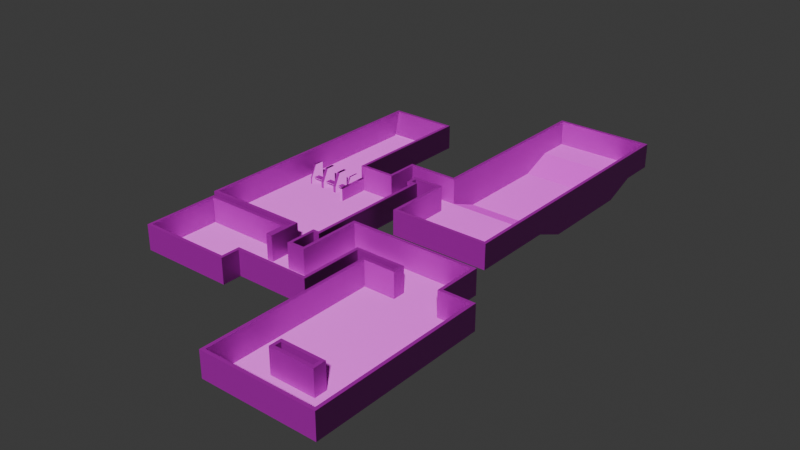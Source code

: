 # Source: test_range.blend  (saved by Blender 4.4.32; exported with 4.5.12 LTS)
import bpy
from mathutils import Matrix  # noqa: F401  (used for matrix-valued properties, if any)

bpy.ops.wm.read_factory_settings(use_empty=True)
scene = bpy.context.scene
scene.name = 'Scene'

# ---- collections
col_collection = bpy.data.collections.new('Collection'); scene.collection.children.link(col_collection)

# ---- images (referenced by path relative to the original .blend; pixels are not part of the script)
import os
ASSET_DIR = os.environ.get("B2B_ASSET_DIR", "")  # directory of the original .blend (textures are referenced by path, not embedded)
HERE = os.path.dirname(os.path.abspath(__file__))  # packed textures are extracted next to this script under _unpacked/

def load_image(name, relpath, width, height, colorspace="sRGB"):
    """Load a texture the original file referenced (path relative to the .blend, or extracted next to this script)."""
    p = next((c for c in (os.path.join(HERE, relpath), os.path.join(ASSET_DIR, relpath)) if relpath and os.path.exists(c)), "")
    if p:
        img = bpy.data.images.load(p, check_existing=True)
        img.name = name
    else:  # same state as the original file: an image datablock whose file is absent (Cycles renders it pink)
        img = bpy.data.images.new(name, width, height)
        img.source = "FILE"
        img.filepath = "//" + (relpath or name)
    img.colorspace_settings.name = colorspace
    return img
img_floor_normal_png = load_image('floor_normal.png', 'floor_normal.png', 1024, 1024, 'Non-Color')
img_floor_albedo_png = load_image('floor_albedo.png', 'floor_albedo.png', 1024, 1024, 'sRGB')
img_wall_albedo_png = load_image('wall_albedo.png', 'wall_albedo.png', 1024, 1024, 'sRGB')
img_wall_normal_png = load_image('wall_normal.png', 'wall_normal.png', 1024, 1024, 'Non-Color')
img_subwall_albedo_png = load_image('subwall_albedo.png', 'subwall_albedo.png', 1024, 1024, 'sRGB')
img_subwall_normal_png = load_image('subwall_normal.png', 'subwall_normal.png', 1024, 1024, 'Non-Color')

# ---- materials (node trees are filled in below, after node groups)
mat_floor = bpy.data.materials.new('Floor')
mat_floor.alpha_threshold = 0.0
mat_floor.use_transparent_shadow = False
mat_floor.roughness = 0.5
mat_floor.line_color = (0.0, 0.0, 0.0, 1.0)
mat_wall = bpy.data.materials.new('Wall')
mat_subwall = bpy.data.materials.new('Subwall')

# ---- material node trees
mat_floor.use_nodes = True; mat_floor.node_tree.nodes.clear()
_N = mat_floor.node_tree.nodes; _L = mat_floor.node_tree.links
n0 = _N.new('ShaderNodeOutputMaterial'); n0.name = 'Material Output'; n0.location = (300, 300)
n1 = _N.new('ShaderNodeBsdfPrincipled'); n1.name = 'Principled BSDF'; n1.location = (10, 300)
n1.inputs[3].default_value = 1.45
n2 = _N.new('ShaderNodeTexImage'); n2.name = 'Image Texture.001'; n2.location = (-540, -68)
n2.label = 'floor_normal.png'
n2.image = img_floor_normal_png
n3 = _N.new('ShaderNodeTexImage'); n3.name = 'Image Texture.002'; n3.location = (-431, 505)
n3.label = 'floor_albedo.png'
n3.hide = True
n3.image = img_floor_albedo_png
n4 = _N.new('ShaderNodeNormalMap'); n4.name = 'Normal Map'; n4.location = (-215, -117)
n5 = _N.new('ShaderNodeMapping'); n5.name = 'Mapping'; n5.location = (-611, 465)
n5.inputs[1].default_value = (0.25, 0.25, 0.0)
n5.inputs[3].default_value = (16.0, 16.0, 16.0)
n6 = _N.new('ShaderNodeTexCoord'); n6.name = 'Texture Coordinate'; n6.location = (-791, 465)
_L.new(n1.outputs[0], n0.inputs[0])
_L.new(n3.outputs[0], n1.inputs[0])
_L.new(n2.outputs[0], n4.inputs[1])
_L.new(n4.outputs[0], n1.inputs[5])
_L.new(n5.outputs[0], n3.inputs[0])
_L.new(n5.outputs[0], n2.inputs[0])
_L.new(n6.outputs[0], n5.inputs[0])
n0.is_active_output = True
mat_wall.use_nodes = True; mat_wall.node_tree.nodes.clear()
_N = mat_wall.node_tree.nodes; _L = mat_wall.node_tree.links
n0 = _N.new('ShaderNodeBsdfPrincipled'); n0.name = 'Principled BSDF'; n0.location = (10, 300)
n1 = _N.new('ShaderNodeOutputMaterial'); n1.name = 'Material Output'; n1.location = (300, 300)
n2 = _N.new('ShaderNodeTexImage'); n2.name = 'Image Texture'; n2.location = (-545, 401)
n2.image = img_wall_albedo_png
n3 = _N.new('ShaderNodeTexImage'); n3.name = 'Image Texture.001'; n3.location = (-526, -16)
n3.image = img_wall_normal_png
n4 = _N.new('ShaderNodeNormalMap'); n4.name = 'Normal Map'; n4.location = (-229, 26)
n5 = _N.new('ShaderNodeMapping'); n5.name = 'Mapping'; n5.location = (-725, 361)
n6 = _N.new('ShaderNodeTexCoord'); n6.name = 'Texture Coordinate'; n6.location = (-905, 361)
_L.new(n3.outputs[0], n4.inputs[1])
_L.new(n4.outputs[0], n0.inputs[5])
_L.new(n2.outputs[0], n0.inputs[0])
_L.new(n5.outputs[0], n2.inputs[0])
_L.new(n5.outputs[0], n3.inputs[0])
_L.new(n6.outputs[2], n5.inputs[0])
_L.new(n0.outputs[0], n1.inputs[0])
n1.is_active_output = True
mat_subwall.use_nodes = True; mat_subwall.node_tree.nodes.clear()
_N = mat_subwall.node_tree.nodes; _L = mat_subwall.node_tree.links
n0 = _N.new('ShaderNodeBsdfPrincipled'); n0.name = 'Principled BSDF'; n0.location = (10, 300)
n1 = _N.new('ShaderNodeOutputMaterial'); n1.name = 'Material Output'; n1.location = (300, 300)
n2 = _N.new('ShaderNodeTexImage'); n2.name = 'Image Texture'; n2.location = (-499, 321)
n2.image = img_subwall_albedo_png
n3 = _N.new('ShaderNodeTexImage'); n3.name = 'Image Texture.001'; n3.location = (-515, -90)
n3.image = img_subwall_normal_png
n4 = _N.new('ShaderNodeNormalMap'); n4.name = 'Normal Map'; n4.location = (-189, 25)
n5 = _N.new('ShaderNodeMapping'); n5.name = 'Mapping'; n5.location = (-679, 281)
n6 = _N.new('ShaderNodeTexCoord'); n6.name = 'Texture Coordinate'; n6.location = (-859, 281)
_L.new(n0.outputs[0], n1.inputs[0])
_L.new(n2.outputs[0], n0.inputs[0])
_L.new(n3.outputs[0], n4.inputs[1])
_L.new(n4.outputs[0], n0.inputs[5])
_L.new(n5.outputs[0], n2.inputs[0])
_L.new(n6.outputs[2], n5.inputs[0])
_L.new(n5.outputs[0], n3.inputs[0])
n1.is_active_output = True

# ---- world
world_world = bpy.data.worlds.new('World'); scene.world = world_world
world_world.use_nodes = True; world_world.node_tree.nodes.clear()
_N = world_world.node_tree.nodes; _L = world_world.node_tree.links
n0 = _N.new('ShaderNodeOutputWorld'); n0.name = 'World Output'; n0.location = (300, 300)
n1 = _N.new('ShaderNodeBackground'); n1.name = 'Background'; n1.location = (10, 300)
n1.inputs[0].default_value = (0.05088, 0.05088, 0.05088, 1.0)
_L.new(n1.outputs[0], n0.inputs[0])
n0.is_active_output = True
world_world.color = (0.05088, 0.05088, 0.05088)
world_world.use_sun_shadow = False
world_world.sun_shadow_jitter_overblur = 0.0

# ---- meshes
me_plane_001 = bpy.data.meshes.new('Plane.001')
me_plane_001.from_pydata([(-10.0, -10.0, 0.0), (10.0, -10.0, 0.0), (-10.0, 10.0, 0.0), (10.0, 10.0, 0.0), (9.0, -10.0, 0.0), (9.0, 10.0, 0.0), (29.0, 35.0, -2.0), (14.0, 2.0, 0.0), (29.0, 2.0, 0.0), (29.0, 12.0, 0.0), (0.0, 10.0, 0.0), (0.0, -10.0, 0.0), (0.0, 31.0, 0.0), (-10.0, 31.0, 0.0), (9.0, 0.0, 0.0), (10.0, 0.0, 0.0), (-10.0, 0.0, 0.0), (0.0, 0.0, 0.0), (6.0, -10.0, 0.0), (29.0, 15.0, 0.0), (6.0, 10.0, 0.0), (6.0, 0.0, 0.0), (9.0, 15.0, 0.0), (6.0, 15.0, 0.0), (6.0, 12.0, 0.0), (9.0, 12.0, 0.0), (14.0, 15.0, 0.0), (14.0, 12.0, 0.0), (14.0, 35.0, -2.0), (9.0, -20.0, 0.0), (6.0, -20.0, 0.0), (9.0, -15.0, 0.0), (6.0, -15.0, 0.0), (-9.0, -20.0, 0.0), (-9.0, -15.0, 0.0), (5.0, -20.0, 0.0), (5.0, -15.0, 0.0), (-9.0, -12.0, 0.0), (5.0, -12.0, 0.0), (-9.0, -23.0, 0.0), (5.0, -23.0, 0.0), (29.0, 20.0, -2.0), (14.0, 20.0, -2.0), (29.0, 40.0, 0.0), (14.0, 40.0, 0.0), (29.0, 45.0, 0.0), (14.0, 45.0, 0.0), (17.0, -20.0, 0.0), (17.0, -15.0, 0.0), (12.0, -15.0, 0.0), (12.0, -20.0, 0.0), (17.0, -5.0, 0.0), (12.0, -5.0, 0.0), (12.0, -10.0, 0.0), (17.0, -10.0, 0.0), (32.0, -5.0, 0.0), (32.0, -10.0, 0.0), (25.0, -5.0, 0.0), (25.0, -10.0, 0.0), (32.0, -12.0, 0.0), (25.0, -12.0, 0.0), (32.0, -32.0, 0.0), (25.0, -32.0, 0.0), (20.0, -12.0, 0.0), (20.0, -32.0, 0.0), (37.0, -12.0, 0.0), (37.0, -32.0, 0.0), (25.0, -34.0, 0.0), (20.0, -34.0, 0.0), (32.0, -34.0, 0.0), (37.0, -34.0, 0.0), (25.0, -39.0, 0.0), (20.0, -39.0, 0.0), (32.0, -39.0, 0.0), (37.0, -39.0, 0.0)], [], [(17, 16, 0, 11), (14, 5, 20, 21), (4, 14, 21, 18), (4, 18, 32, 31), (14, 15, 3, 5), (42, 41, 6, 28), (21, 17, 11, 18), (2, 16, 17, 10), (2, 10, 12, 13), (10, 17, 21, 20), (31, 32, 30, 29), (26, 27, 9, 19), (9, 27, 7, 8), (24, 25, 22, 23), (20, 5, 25, 24), (22, 25, 27, 26), (15, 14, 4, 1), (35, 36, 34, 33), (30, 32, 36, 35), (34, 36, 38, 37), (35, 33, 39, 40), (26, 19, 41, 42), (28, 6, 43, 44), (44, 43, 45, 46), (49, 50, 47, 48), (31, 29, 50, 49), (53, 54, 51, 52), (49, 48, 54, 53), (57, 58, 56, 55), (51, 54, 58, 57), (56, 58, 60, 59), (59, 60, 62, 61), (62, 60, 63, 64), (59, 61, 66, 65), (62, 64, 68, 67), (66, 61, 69, 70), (67, 68, 72, 71), (70, 69, 73, 74), (71, 73, 69, 67)])
_uv = me_plane_001.uv_layers.new(name='UVMap')
_uv.uv.foreach_set('vector', [-13.73, 6.103, -23.73, 6.103, -23.73, -3.897, -13.73, -3.897, -4.731, 6.103, -4.731, 16.1, -7.731, 16.1, -7.731, 6.103, -4.731, -3.897, -4.731, 6.103, -7.731, 6.103, -7.731, -3.897, -4.731, -3.897, -7.731, -3.897, -7.731, -8.897, -4.731, -8.897, -4.731, 6.103, -3.731, 6.103, -3.731, 16.1, -4.731, 16.1, 0.2692, 26.1, 15.27, 26.1, 15.27, 41.1, 0.2692, 41.1, -7.731, 6.103, -13.73, 6.103, -13.73, -3.897, -7.731, -3.897, -23.73, 16.1, -23.73, 6.103, -13.73, 6.103, -13.73, 16.1, -23.73, 16.1, -13.73, 16.1, -13.73, 37.1, -23.73, 37.1, -13.73, 16.1, -13.73, 6.103, -7.731, 6.103, -7.731, 16.1, -4.731, -8.897, -7.731, -8.897, -7.731, -13.9, -4.731, -13.9, 0.2692, 21.1, 0.2692, 18.1, 15.27, 18.1, 15.27, 21.1, 15.27, 18.1, 0.2692, 18.1, 0.2692, 8.103, 15.27, 8.103, -7.731, 18.1, -4.731, 18.1, -4.731, 21.1, -7.731, 21.1, -7.731, 16.1, -4.731, 16.1, -4.731, 18.1, -7.731, 18.1, -4.731, 21.1, -4.731, 18.1, 0.2692, 18.1, 0.2692, 21.1, -3.731, 6.103, -4.731, 6.103, -4.731, -3.897, -3.731, -3.897, -8.731, -13.9, -8.731, -8.897, -22.73, -8.897, -22.73, -13.9, -7.731, -13.9, -7.731, -8.897, -8.731, -8.897, -8.731, -13.9, -22.73, -8.897, -8.731, -8.897, -8.731, -5.897, -22.73, -5.897, -8.731, -13.9, -22.73, -13.9, -22.73, -16.9, -8.731, -16.9, 0.2692, 21.1, 15.27, 21.1, 15.27, 26.1, 0.2692, 26.1, 0.2692, 41.1, 15.27, 41.1, 15.27, 46.1, 0.2692, 46.1, 0.2692, 46.1, 15.27, 46.1, 15.27, 51.1, 0.2692, 51.1, -1.731, -8.897, -1.731, -13.9, 3.269, -13.9, 3.269, -8.897, -4.731, -8.897, -4.731, -13.9, -1.731, -13.9, -1.731, -8.897, -1.731, -3.897, 3.269, -3.897, 3.269, 1.103, -1.731, 1.103, -1.731, -8.897, 3.269, -8.897, 3.269, -3.897, -1.731, -3.897, 11.27, 1.103, 11.27, -3.897, 18.27, -3.897, 18.27, 1.103, 3.269, 1.103, 3.269, -3.897, 11.27, -3.897, 11.27, 1.103, 18.27, -3.897, 11.27, -3.897, 11.27, -5.897, 18.27, -5.897, 18.27, -5.897, 11.27, -5.897, 11.27, -25.9, 18.27, -25.9, 11.27, -25.9, 11.27, -5.897, 6.269, -5.897, 6.269, -25.9, 18.27, -5.897, 18.27, -25.9, 23.27, -25.9, 23.27, -5.897, 11.27, -25.9, 6.269, -25.9, 6.269, -27.9, 11.27, -27.9, 23.27, -25.9, 18.27, -25.9, 18.27, -27.9, 23.27, -27.9, 11.27, -27.9, 6.269, -27.9, 6.269, -32.9, 11.27, -32.9, 23.27, -27.9, 18.27, -27.9, 18.27, -32.9, 23.27, -32.9, 11.27, -32.9, 18.27, -32.9, 18.27, -27.9, 11.27, -27.9])
me_plane_001.materials.append(mat_floor)
me_plane_001.update()
me_plane_002 = bpy.data.meshes.new('Plane.002')
me_plane_002.from_pydata([(-10.0, -10.0, 0.0), (10.0, -10.0, 0.0), (-10.0, 10.0, 0.0), (10.0, 10.0, 0.0), (9.0, -10.0, 0.0), (9.0, 10.0, 0.0), (29.0, 35.0, -2.0), (14.0, 2.0, 0.0), (29.0, 2.0, 0.0), (29.0, 12.0, 0.0), (0.0, 10.0, 0.0), (0.0, -10.0, 0.0), (0.0, 31.0, 0.0), (-10.0, 31.0, 0.0), (10.0, 0.0, 0.0), (-10.0, 0.0, 0.0), (6.0, -10.0, 0.0), (29.0, 15.0, 0.0), (6.0, 10.0, 0.0), (9.0, 15.0, 0.0), (6.0, 15.0, 0.0), (6.0, 12.0, 0.0), (9.0, 12.0, 0.0), (14.0, 15.0, 0.0), (14.0, 12.0, 0.0), (14.0, 35.0, -2.0), (6.0, -20.0, 0.0), (9.0, -15.0, 0.0), (6.0, -15.0, 0.0), (-9.0, -20.0, 0.0), (-9.0, -15.0, 0.0), (5.0, -20.0, 0.0), (5.0, -15.0, 0.0), (-9.0, -12.0, 0.0), (5.0, -12.0, 0.0), (-9.0, -23.0, 0.0), (5.0, -23.0, 0.0), (29.0, 20.0, -2.0), (14.0, 20.0, -2.0), (29.0, 40.0, 0.0), (14.0, 40.0, 0.0), (29.0, 45.0, 0.0), (14.0, 45.0, 0.0), (-10.0, -10.0, 4.0), (10.0, -10.0, 4.0), (-10.0, 10.0, 4.0), (10.0, 10.0, 4.0), (9.0, -10.0, 4.0), (9.0, 10.0, 4.0), (29.0, 35.0, 4.0), (14.0, 2.0, 4.0), (29.0, 2.0, 4.0), (29.0, 12.0, 4.0), (0.0, 10.0, 4.0), (0.0, -10.0, 4.0), (0.0, 31.0, 4.0), (-10.0, 31.0, 4.0), (10.0, 0.0, 4.0), (-10.0, 0.0, 4.0), (6.0, -10.0, 4.0), (29.0, 15.0, 4.0), (6.0, 10.0, 4.0), (9.0, 15.0, 4.0), (6.0, 15.0, 4.0), (6.0, 12.0, 4.0), (9.0, 12.0, 4.0), (14.0, 15.0, 4.0), (14.0, 12.0, 4.0), (14.0, 35.0, 4.0), (6.0, -20.0, 4.0), (6.0, -15.0, 4.0), (-9.0, -20.0, 4.0), (-9.0, -15.0, 4.0), (5.0, -20.0, 4.0), (5.0, -15.0, 4.0), (-9.0, -12.0, 4.0), (5.0, -12.0, 4.0), (-9.0, -23.0, 4.0), (5.0, -23.0, 4.0), (29.0, 20.0, 4.0), (14.0, 20.0, 4.0), (29.0, 40.0, 4.0), (14.0, 40.0, 4.0), (29.0, 45.0, 4.0), (14.0, 45.0, 4.0), (9.0, -20.0, 0.0), (17.0, -20.0, 0.0), (17.0, -15.0, 0.0), (12.0, -15.0, 0.0), (12.0, -20.0, 0.0), (17.0, -5.0, 0.0), (12.0, -5.0, 0.0), (12.0, -10.0, 0.0), (17.0, -10.0, 0.0), (32.0, -5.0, 0.0), (32.0, -10.0, 0.0), (25.0, -5.0, 0.0), (25.0, -10.0, 0.0), (32.0, -12.0, 0.0), (25.0, -12.0, 0.0), (32.0, -32.0, 0.0), (25.0, -32.0, 0.0), (20.0, -12.0, 0.0), (20.0, -32.0, 0.0), (37.0, -12.0, 0.0), (37.0, -32.0, 0.0), (25.0, -34.0, 0.0), (20.0, -34.0, 0.0), (32.0, -34.0, 0.0), (37.0, -34.0, 0.0), (25.0, -39.0, 0.0), (20.0, -39.0, 0.0), (32.0, -39.0, 0.0), (37.0, -39.0, 0.0), (9.0, -20.0, 4.0), (9.0, -15.0, 4.0), (17.0, -20.0, 4.0), (17.0, -15.0, 4.0), (12.0, -15.0, 4.0), (12.0, -20.0, 4.0), (17.0, -5.0, 4.0), (12.0, -5.0, 4.0), (12.0, -10.0, 4.0), (17.0, -10.0, 4.0), (32.0, -5.0, 4.0), (32.0, -10.0, 4.0), (25.0, -5.0, 4.0), (25.0, -10.0, 4.0), (32.0, -12.0, 4.0), (25.0, -12.0, 4.0), (20.0, -12.0, 4.0), (20.0, -32.0, 4.0), (37.0, -12.0, 4.0), (37.0, -32.0, 4.0), (20.0, -34.0, 4.0), (37.0, -34.0, 4.0), (25.0, -39.0, 4.0), (20.0, -39.0, 4.0), (32.0, -39.0, 4.0), (37.0, -39.0, 4.0), (32.0, -32.0, 4.0), (25.0, -32.0, 4.0), (25.0, -34.0, 4.0), (32.0, -34.0, 4.0)], [], [(26, 85, 114, 69), (18, 10, 53, 61), (25, 38, 80, 68), (27, 4, 47, 115), (10, 12, 55, 53), (40, 25, 68, 82), (98, 95, 125, 128), (1, 14, 57, 44), (6, 39, 81, 49), (13, 2, 45, 56), (16, 28, 70, 59), (2, 15, 58, 45), (41, 42, 84, 83), (4, 1, 44, 47), (30, 29, 71, 72), (11, 16, 59, 54), (42, 40, 82, 84), (3, 5, 48, 46), (31, 26, 69, 73), (24, 7, 50, 67), (39, 41, 83, 81), (12, 13, 56, 55), (28, 32, 74, 70), (9, 17, 60, 52), (37, 6, 49, 79), (34, 33, 75, 76), (19, 20, 63, 62), (8, 9, 52, 51), (33, 30, 72, 75), (21, 18, 61, 64), (15, 0, 43, 58), (32, 34, 76, 74), (20, 21, 64, 63), (14, 3, 46, 57), (35, 36, 78, 77), (5, 22, 65, 48), (7, 8, 51, 50), (36, 31, 73, 78), (23, 19, 62, 66), (38, 23, 66, 80), (29, 35, 77, 71), (22, 24, 67, 65), (0, 11, 54, 43), (17, 37, 79, 60), (110, 112, 138, 136), (92, 88, 118, 122), (103, 107, 134, 131), (97, 99, 129, 127), (91, 92, 122, 121), (109, 105, 133, 135), (87, 93, 123, 117), (86, 87, 117, 116), (102, 103, 131, 130), (95, 94, 124, 125), (111, 110, 136, 137), (88, 27, 115, 118), (99, 102, 130, 129), (96, 90, 120, 126), (107, 111, 137, 134), (89, 86, 116, 119), (105, 104, 132, 133), (94, 96, 126, 124), (112, 113, 139, 138), (85, 89, 119, 114), (104, 98, 128, 132), (93, 97, 127, 123), (113, 109, 135, 139), (90, 91, 121, 120), (108, 106, 142, 143), (100, 108, 143, 140), (101, 100, 140, 141), (106, 101, 141, 142)])
_uv = me_plane_002.uv_layers.new(name='UVMap')
_uv.uv.foreach_set('vector', [-1.649, 0.01389, -0.8993, 0.01389, -0.8993, 1.014, -1.649, 1.014, -1.649, 0.01389, -3.149, 0.01389, -3.149, 1.014, -1.649, 1.014, 10.48, -0.4861, 6.729, -0.4861, 6.729, 1.014, 10.48, 1.014, -2.021, 0.01389, -0.7708, 0.01389, -0.7708, 1.014, -2.021, 1.014, 4.229, 0.01389, 9.479, 0.01389, 9.479, 1.014, 4.229, 1.014, 11.73, 0.01389, 10.48, -0.4861, 10.48, 1.014, 11.73, 1.014, -1.271, 0.01389, -0.7708, 0.01389, -0.7708, 1.014, -1.271, 1.014, -0.7708, 0.01389, 1.729, 0.01389, 1.729, 1.014, -0.7708, 1.014, 10.48, -0.4861, 11.73, 0.01389, 11.73, 1.014, 10.48, 1.014, 9.479, 0.01389, 4.229, 0.01389, 4.229, 1.014, 9.479, 1.014, -0.7708, 0.01389, -2.021, 0.01389, -2.021, 1.014, -0.7708, 1.014, 4.229, 0.01389, 1.729, 0.01389, 1.729, 1.014, 4.229, 1.014, 4.101, 0.01389, 0.3507, 0.01389, 0.3507, 1.014, 4.101, 1.014, -0.8993, 0.01389, -0.6493, 0.01389, -0.6493, 1.014, -0.8993, 1.014, -2.021, 0.01389, -3.271, 0.01389, -3.271, 1.014, -2.021, 1.014, -3.149, 0.01389, -1.649, 0.01389, -1.649, 1.014, -3.149, 1.014, 12.98, 0.01389, 11.73, 0.01389, 11.73, 1.014, 12.98, 1.014, -0.6493, 0.01389, -0.8993, 0.01389, -0.8993, 1.014, -0.6493, 1.014, -1.899, 0.01389, -1.649, 0.01389, -1.649, 1.014, -1.899, 1.014, 4.729, 0.01389, 2.229, 0.01389, 2.229, 1.014, 4.729, 1.014, 11.73, 0.01389, 12.98, 0.01389, 12.98, 1.014, 11.73, 1.014, -3.149, 0.01389, -5.649, 0.01389, -5.649, 1.014, -3.149, 1.014, -1.649, 0.01389, -1.899, 0.01389, -1.899, 1.014, -1.649, 1.014, 4.729, 0.01389, 5.479, 0.01389, 5.479, 1.014, 4.729, 1.014, 6.729, -0.4861, 10.48, -0.4861, 10.48, 1.014, 6.729, 1.014, -1.899, 0.01389, -5.399, 0.01389, -5.399, 1.014, -1.899, 1.014, -0.8993, 0.01389, -1.649, 0.01389, -1.649, 1.014, -0.8993, 1.014, 2.229, 0.01389, 4.729, 0.01389, 4.729, 1.014, 2.229, 1.014, -1.271, 0.01389, -2.021, 0.01389, -2.021, 1.014, -1.271, 1.014, 4.729, 0.01389, 4.229, 0.01389, 4.229, 1.014, 4.729, 1.014, 1.729, 0.01389, -0.7708, 0.01389, -0.7708, 1.014, 1.729, 1.014, -2.021, 0.01389, -1.271, 0.01389, -1.271, 1.014, -2.021, 1.014, 5.479, 0.01389, 4.729, 0.01389, 4.729, 1.014, 5.479, 1.014, 1.729, 0.01389, 4.229, 0.01389, 4.229, 1.014, 1.729, 1.014, -5.399, 0.01389, -1.899, 0.01389, -1.899, 1.014, -5.399, 1.014, 4.229, 0.01389, 4.729, 0.01389, 4.729, 1.014, 4.229, 1.014, 0.3507, 0.01389, 4.101, 0.01389, 4.101, 1.014, 0.3507, 1.014, -4.021, 0.01389, -3.271, 0.01389, -3.271, 1.014, -4.021, 1.014, 0.3507, 0.01389, -0.8993, 0.01389, -0.8993, 1.014, 0.3507, 1.014, 6.729, -0.4861, 5.479, 0.01389, 5.479, 1.014, 6.729, 1.014, -3.271, 0.01389, -4.021, 0.01389, -4.021, 1.014, -3.271, 1.014, -0.8993, 0.01389, 0.3507, 0.01389, 0.3507, 1.014, -0.8993, 1.014, -5.649, 0.01389, -3.149, 0.01389, -3.149, 1.014, -5.649, 1.014, 5.479, 0.01389, 6.729, -0.4861, 6.729, 1.014, 5.479, 1.014, 3.101, 0.01389, 4.851, 0.01389, 4.851, 1.014, 3.101, 1.014, -0.7708, 0.01389, -2.021, 0.01389, -2.021, 1.014, -0.7708, 1.014, -6.271, 0.01389, -6.771, 0.01389, -6.771, 1.014, -6.271, 1.014, -0.7708, 0.01389, -1.271, 0.01389, -1.271, 1.014, -0.7708, 1.014, 0.4792, 0.01389, -0.7708, 0.01389, -0.7708, 1.014, 0.4792, 1.014, -6.771, 0.01389, -6.271, 0.01389, -6.271, 1.014, -6.771, 1.014, -2.021, 0.01389, -0.7708, 0.01389, -0.7708, 1.014, -2.021, 1.014, -3.271, 0.01389, -2.021, 0.01389, -2.021, 1.014, -3.271, 1.014, -1.271, 0.01389, -6.271, 0.01389, -6.271, 1.014, -1.271, 1.014, -0.7708, 0.01389, 0.4792, 0.01389, 0.4792, 1.014, -0.7708, 1.014, 1.851, 0.01389, 3.101, 0.01389, 3.101, 1.014, 1.851, 1.014, -0.1493, 0.01389, -0.8993, 0.01389, -0.8993, 1.014, -0.1493, 1.014, 3.101, 0.01389, 1.851, 0.01389, 1.851, 1.014, 3.101, 1.014, 3.101, 0.01389, 1.101, 0.01389, 1.101, 1.014, 3.101, 1.014, -6.771, 0.01389, -8.021, 0.01389, -8.021, 1.014, -6.771, 1.014, -0.1493, 0.01389, 1.101, 0.01389, 1.101, 1.014, -0.1493, 1.014, -6.271, 0.01389, -1.271, 0.01389, -1.271, 1.014, -6.271, 1.014, 4.851, 0.01389, 3.101, 0.01389, 3.101, 1.014, 4.851, 1.014, 4.851, 0.01389, 6.101, 0.01389, 6.101, 1.014, 4.851, 1.014, -0.8993, 0.01389, -0.1493, 0.01389, -0.1493, 1.014, -0.8993, 1.014, 6.101, 0.01389, 4.851, 0.01389, 4.851, 1.014, 6.101, 1.014, 1.101, 0.01389, 3.101, 0.01389, 3.101, 1.014, 1.101, 1.014, -8.021, 0.01389, -6.771, 0.01389, -6.771, 1.014, -8.021, 1.014, 1.101, 0.01389, -0.1493, 0.01389, -0.1493, 1.014, 1.101, 1.014, 4.851, 0.01389, 3.101, 0.01389, 3.101, 1.014, 4.851, 1.014, -6.271, 0.01389, -6.771, 0.01389, -6.771, 1.014, -6.271, 1.014, 3.101, 0.01389, 4.851, 0.01389, 4.851, 1.014, 3.101, 1.014, -6.771, 0.01389, -6.271, 0.01389, -6.271, 1.014, -6.771, 1.014])
me_plane_002.materials.append(mat_wall)
me_plane_002.update()
me_cube = bpy.data.meshes.new('Cube')
me_cube.from_pydata([(0.0, 0.0, 0.0), (0.0, 0.0, 2.0), (0.0, 5.0, 0.0), (0.0, 5.0, 2.0), (0.5, 0.0, 0.0), (0.5, 0.0, 2.0), (0.5, 5.0, 0.0), (0.5, 5.0, 2.0)], [], [(0, 1, 3, 2), (2, 3, 7, 6), (6, 7, 5, 4), (4, 5, 1, 0), (7, 3, 1, 5)])
_uv = me_cube.uv_layers.new(name='UVMap')
_uv.uv.foreach_set('vector', [0.375, 0.0, 0.625, 0.0, 0.625, 0.25, 0.375, 0.25, 0.375, 0.25, 0.625, 0.25, 0.625, 0.5, 0.375, 0.5, 0.375, 0.5, 0.625, 0.5, 0.625, 0.75, 0.375, 0.75, 0.375, 0.75, 0.625, 0.75, 0.625, 1.0, 0.375, 1.0, 0.625, 0.5, 0.875, 0.5, 0.875, 0.75, 0.625, 0.75])
me_cube.materials.append(mat_subwall)
me_cube.update()
me_cube_001 = bpy.data.meshes.new('Cube.001')
me_cube_001.from_pydata([(0.0, 0.25, 0.0), (0.0, 0.25, 1.0), (5.146e-07, 2.5, 0.0), (5.146e-07, 2.5, 1.0), (0.5, 0.25, 0.0), (0.5, 0.25, 1.0), (0.5, 2.5, 0.0), (0.5, 2.5, 1.0), (0.0, 1.863e-08, 0.0), (0.0, 1.863e-08, 1.0), (0.5, 1.863e-08, 1.0), (0.5, 1.863e-08, 0.0), (2.762e-07, 2.25, 0.0), (2.762e-07, 2.25, 1.0), (0.5, 2.25, 0.0), (0.5, 2.25, 1.0), (2.762e-07, 2.25, 3.0), (5.146e-07, 2.5, 3.0), (0.5, 2.5, 3.0), (0.5, 0.25, 3.0), (0.0, 0.25, 3.0), (0.5, 1.863e-08, 3.0), (0.0, 1.863e-08, 3.0), (0.5, 2.25, 3.0), (-1.0, 0.25, 0.0), (1.5, 0.25, 1.0), (-1.0, 2.25, 1.0), (-1.0, 2.5, 1.0), (-1.0, 2.5, 0.0), (-1.0, 4.955e-07, 0.0), (-1.0, 4.955e-07, 1.0), (-1.0, 2.25, 0.0), (1.5, 2.25, 0.0), (1.5, 2.5, 0.0), (1.5, 2.5, 1.0), (-1.0, 0.25, 1.0), (1.5, 0.25, 0.0), (1.5, -4.718e-07, 1.0), (1.5, -4.718e-07, 0.0), (1.5, 2.25, 1.0), (1.5, -4.718e-07, 3.0), (1.5, 0.25, 3.0), (1.5, 2.5, 3.0), (1.5, 2.25, 3.0), (0.0, 0.25, 0.9), (5.146e-07, 2.5, 0.9), (0.5, 2.5, 0.9), (0.5, 0.25, 0.9), (0.0, 1.863e-08, 0.9), (0.5, 1.863e-08, 0.9), (0.5, 2.25, 0.9), (2.762e-07, 2.25, 0.9), (-1.0, 2.5, 0.9), (-1.0, 4.955e-07, 0.9), (-1.0, 2.25, 0.9), (1.5, 2.25, 0.9), (1.5, -4.718e-07, 0.9), (1.5, 0.25, 0.9), (1.5, 2.5, 0.9), (-1.0, 0.25, 0.9), (-0.5, 2.57e-07, 1.0), (-0.5, 0.25, 0.0), (-0.5, 2.57e-07, 0.0), (-0.5, 0.25, 1.0), (-0.5, 2.57e-07, 0.9), (-0.5, 0.25, 0.9), (-0.5, 2.5, 0.0), (-0.5, 2.25, 0.0), (-0.5, 2.5, 1.0), (-0.5, 2.25, 1.0), (-0.5, 2.5, 0.9), (-0.5, 2.25, 0.9)], [], [(9, 22, 30, 60), (45, 3, 7, 46), (50, 15, 5, 47), (71, 69, 26, 54), (15, 13, 1, 5), (49, 10, 9, 48), (23, 15, 39, 43), (7, 3, 17, 18), (18, 23, 43, 42), (71, 65, 63, 69), (19, 20, 22, 21), (18, 17, 16, 23), (7, 18, 42, 34), (70, 66, 28, 52), (9, 10, 21, 22), (13, 15, 23, 16), (5, 1, 20, 19), (54, 26, 27, 52), (59, 24, 29, 53), (57, 25, 37, 56), (39, 34, 42, 43), (16, 17, 27, 26), (65, 61, 24, 59), (20, 1, 63, 35), (22, 20, 35, 30), (64, 60, 30, 53), (17, 3, 68, 27), (13, 16, 26, 69), (58, 34, 39, 55), (37, 25, 41, 40), (5, 19, 41, 25), (47, 5, 25, 57), (50, 14, 32, 55), (19, 21, 40, 41), (21, 10, 37, 40), (46, 7, 34, 58), (49, 11, 38, 56), (10, 49, 56, 37), (6, 46, 58, 33), (15, 50, 55, 39), (4, 47, 57, 36), (33, 58, 55, 32), (62, 64, 53, 29), (63, 65, 59, 35), (36, 57, 56, 38), (35, 59, 53, 30), (31, 54, 52, 28), (68, 70, 52, 27), (0, 44, 51, 12), (11, 49, 48, 8), (67, 71, 54, 31), (14, 50, 47, 4), (2, 45, 46, 6), (71, 51, 44, 65), (8, 48, 64, 62), (48, 9, 60, 64), (44, 0, 61, 65), (12, 51, 71, 67), (3, 45, 70, 68), (45, 2, 66, 70), (13, 69, 63, 1)])
_uv = me_cube_001.uv_layers.new(name='UVMap')
_uv.uv.foreach_set('vector', [0.5137, 0.3976, 0.5137, 0.1954, 0.6313, 0.3976, 0.5725, 0.3976, 0.1607, 0.711, 0.1607, 0.7009, 0.2195, 0.7009, 0.2195, 0.711, 0.6431, 0.7514, 0.6313, 0.7514, 0.6313, 0.4987, 0.6431, 0.4987, 0.8666, 0.4077, 0.8666, 0.3976, 0.9254, 0.3976, 0.9254, 0.4077, 0.8666, 0.7514, 0.8078, 0.7514, 0.8078, 0.4987, 0.8666, 0.4987, 0.4548, 0.4077, 0.4548, 0.3976, 0.5137, 0.3976, 0.5137, 0.4077, 0.7489, 0.1954, 0.7489, 0.3976, 0.6313, 0.3976, 0.6313, 0.1954, 0.2195, 0.7009, 0.1607, 0.7009, 0.1607, 0.4987, 0.2195, 0.4987, 0.6607, 0.8525, 0.6313, 0.8525, 0.6313, 0.7514, 0.6607, 0.7514, 0.6901, 1.004, 0.6901, 0.7514, 0.7018, 0.7514, 0.7018, 1.004, 0.6901, 0.8525, 0.6901, 0.903, 0.6607, 0.903, 0.6607, 0.8525, 0.6607, 0.8525, 0.6607, 0.903, 0.6313, 0.903, 0.6313, 0.8525, 0.2195, 0.7009, 0.2195, 0.4987, 0.3372, 0.4987, 0.3372, 0.7009, 0.1019, 0.711, 0.1019, 0.802, 0.04306, 0.802, 0.04306, 0.711, 0.5137, 0.3976, 0.4548, 0.3976, 0.4548, 0.1954, 0.5137, 0.1954, 0.8078, 0.3976, 0.7489, 0.3976, 0.7489, 0.1954, 0.8078, 0.1954, 0.5137, 0.7009, 0.4548, 0.7009, 0.4548, 0.4987, 0.5137, 0.4987, 0.9718, 0.7211, 0.9718, 0.7111, 1.001, 0.7111, 1.001, 0.7211, 1.031, 0.7211, 1.031, 0.8115, 1.001, 0.8115, 1.001, 0.7211, 1.014, 0.4077, 1.014, 0.3976, 1.043, 0.3976, 1.043, 0.4077, 1.014, 0.3976, 0.9842, 0.3976, 0.9842, 0.1954, 1.014, 0.1954, 0.9718, 0.4987, 1.001, 0.4987, 1.001, 0.7111, 0.9718, 0.7111, 0.396, 0.711, 0.396, 0.802, 0.3372, 0.802, 0.3372, 0.711, 0.4548, 0.4987, 0.4548, 0.7009, 0.396, 0.7009, 0.3372, 0.7009, 1.001, 0.4987, 1.031, 0.4987, 1.031, 0.7111, 1.001, 0.7111, 0.5725, 0.4077, 0.5725, 0.3976, 0.6313, 0.3976, 0.6313, 0.4077, 0.1607, 0.4987, 0.1607, 0.7009, 0.1019, 0.7009, 0.04306, 0.7009, 0.8078, 0.3976, 0.8078, 0.1954, 0.9254, 0.3976, 0.8666, 0.3976, 0.9842, 0.4077, 0.9842, 0.3976, 1.014, 0.3976, 1.014, 0.4077, 1.043, 0.3976, 1.014, 0.3976, 1.014, 0.1954, 1.043, 0.1954, 0.5137, 0.7009, 0.5137, 0.4987, 0.6313, 0.4987, 0.6313, 0.7009, 0.5137, 0.711, 0.5137, 0.7009, 0.6313, 0.7009, 0.6313, 0.711, 0.7489, 0.4077, 0.7489, 0.4987, 0.6313, 0.4987, 0.6313, 0.4077, 0.6901, 0.8525, 0.6607, 0.8525, 0.6607, 0.7514, 0.6901, 0.7514, 0.4548, 0.1954, 0.4548, 0.3976, 0.3372, 0.3976, 0.3372, 0.1954, 0.2195, 0.711, 0.2195, 0.7009, 0.3372, 0.7009, 0.3372, 0.711, 0.4548, 0.4077, 0.4548, 0.4987, 0.3372, 0.4987, 0.3372, 0.4077, 0.4548, 0.3976, 0.4548, 0.4077, 0.3372, 0.4077, 0.3372, 0.3976, 0.2195, 0.802, 0.2195, 0.711, 0.3372, 0.711, 0.3372, 0.802, 0.7489, 0.3976, 0.7489, 0.4077, 0.6313, 0.4077, 0.6313, 0.3976, 0.5137, 0.802, 0.5137, 0.711, 0.6313, 0.711, 0.6313, 0.802, 0.9842, 0.4987, 0.9842, 0.4077, 1.014, 0.4077, 1.014, 0.4987, 0.5725, 0.4987, 0.5725, 0.4077, 0.6313, 0.4077, 0.6313, 0.4987, 0.396, 0.7009, 0.396, 0.711, 0.3372, 0.711, 0.3372, 0.7009, 1.014, 0.4987, 1.014, 0.4077, 1.043, 0.4077, 1.043, 0.4987, 1.031, 0.7111, 1.031, 0.7211, 1.001, 0.7211, 1.001, 0.7111, 0.9718, 0.8115, 0.9718, 0.7211, 1.001, 0.7211, 1.001, 0.8115, 0.1019, 0.7009, 0.1019, 0.711, 0.04306, 0.711, 0.04306, 0.7009, 0.8666, 0.4987, 0.9718, 0.4987, 0.9718, 0.7514, 0.8666, 0.7514, 0.4548, 0.4987, 0.4548, 0.4077, 0.5137, 0.4077, 0.5137, 0.4987, 0.8666, 0.4987, 0.8666, 0.4077, 0.9254, 0.4077, 0.9254, 0.4987, 0.7489, 0.7514, 0.6431, 0.7514, 0.6431, 0.4987, 0.7489, 0.4987, 0.1607, 0.802, 0.1607, 0.711, 0.2195, 0.711, 0.2195, 0.802, 0.9842, 0.4482, 0.9254, 0.4482, 0.9254, 0.1954, 0.9842, 0.1954, 0.5137, 0.4987, 0.5137, 0.4077, 0.5725, 0.4077, 0.5725, 0.4987, 0.5137, 0.4077, 0.5137, 0.3976, 0.5725, 0.3976, 0.5725, 0.4077, 0.4548, 0.711, 0.4548, 0.802, 0.396, 0.802, 0.396, 0.711, 0.8078, 0.4987, 0.8078, 0.4077, 0.8666, 0.4077, 0.8666, 0.4987, 0.1607, 0.7009, 0.1607, 0.711, 0.1019, 0.711, 0.1019, 0.7009, 0.1607, 0.711, 0.1607, 0.802, 0.1019, 0.802, 0.1019, 0.711, 0.8078, 0.7514, 0.7489, 0.7514, 0.7489, 0.4987, 0.8078, 0.4987])
me_cube_001.materials.append(mat_subwall)
me_cube_001.update()
me_cube_002 = bpy.data.meshes.new('Cube.002')
me_cube_002.from_pydata([(0.0, 0.25, 0.0), (0.0, 0.25, 1.0), (5.146e-07, 2.5, 0.0), (5.146e-07, 2.5, 1.0), (0.5, 0.25, 0.0), (0.5, 0.25, 1.0), (0.5, 2.5, 0.0), (0.5, 2.5, 1.0), (0.0, 1.863e-08, 0.0), (0.0, 1.863e-08, 1.0), (0.5, 1.863e-08, 1.0), (0.5, 1.863e-08, 0.0), (2.762e-07, 2.25, 0.0), (2.762e-07, 2.25, 1.0), (0.5, 2.25, 0.0), (0.5, 2.25, 1.0), (2.762e-07, 2.25, 3.0), (5.146e-07, 2.5, 3.0), (0.5, 2.5, 3.0), (0.5, 0.25, 3.0), (0.0, 0.25, 3.0), (0.5, 1.863e-08, 3.0), (0.0, 1.863e-08, 3.0), (0.5, 2.25, 3.0), (-1.0, 0.25, 0.0), (1.5, 0.25, 1.0), (-1.0, 2.25, 1.0), (-1.0, 2.5, 1.0), (-1.0, 2.5, 0.0), (-1.0, 4.955e-07, 0.0), (-1.0, 4.955e-07, 1.0), (-1.0, 2.25, 0.0), (1.5, 2.25, 0.0), (1.5, 2.5, 0.0), (1.5, 2.5, 1.0), (-1.0, 0.25, 1.0), (1.5, 0.25, 0.0), (1.5, -4.718e-07, 1.0), (1.5, -4.718e-07, 0.0), (1.5, 2.25, 1.0), (1.5, -4.718e-07, 3.0), (1.5, 0.25, 3.0), (1.5, 2.5, 3.0), (1.5, 2.25, 3.0), (0.0, 0.25, 0.9), (5.146e-07, 2.5, 0.9), (0.5, 2.5, 0.9), (0.5, 0.25, 0.9), (0.0, 1.863e-08, 0.9), (0.5, 1.863e-08, 0.9), (0.5, 2.25, 0.9), (2.762e-07, 2.25, 0.9), (-1.0, 2.5, 0.9), (-1.0, 4.955e-07, 0.9), (-1.0, 2.25, 0.9), (1.5, 2.25, 0.9), (1.5, -4.718e-07, 0.9), (1.5, 0.25, 0.9), (1.5, 2.5, 0.9), (-1.0, 0.25, 0.9), (-0.5, 2.57e-07, 1.0), (-0.5, 0.25, 0.0), (-0.5, 2.57e-07, 0.0), (-0.5, 0.25, 1.0), (-0.5, 2.57e-07, 0.9), (-0.5, 0.25, 0.9), (-0.5, 2.5, 0.0), (-0.5, 2.25, 0.0), (-0.5, 2.5, 1.0), (-0.5, 2.25, 1.0), (-0.5, 2.5, 0.9), (-0.5, 2.25, 0.9)], [], [(9, 22, 30, 60), (45, 3, 7, 46), (50, 15, 5, 47), (71, 69, 26, 54), (15, 13, 1, 5), (49, 10, 9, 48), (23, 15, 39, 43), (7, 3, 17, 18), (18, 23, 43, 42), (71, 65, 63, 69), (19, 20, 22, 21), (18, 17, 16, 23), (7, 18, 42, 34), (70, 66, 28, 52), (9, 10, 21, 22), (13, 15, 23, 16), (5, 1, 20, 19), (54, 26, 27, 52), (59, 24, 29, 53), (57, 25, 37, 56), (39, 34, 42, 43), (16, 17, 27, 26), (65, 61, 24, 59), (20, 1, 63, 35), (22, 20, 35, 30), (64, 60, 30, 53), (17, 3, 68, 27), (13, 16, 26, 69), (58, 34, 39, 55), (37, 25, 41, 40), (5, 19, 41, 25), (47, 5, 25, 57), (50, 14, 32, 55), (19, 21, 40, 41), (21, 10, 37, 40), (46, 7, 34, 58), (49, 11, 38, 56), (10, 49, 56, 37), (6, 46, 58, 33), (15, 50, 55, 39), (4, 47, 57, 36), (33, 58, 55, 32), (62, 64, 53, 29), (63, 65, 59, 35), (36, 57, 56, 38), (35, 59, 53, 30), (31, 54, 52, 28), (68, 70, 52, 27), (0, 44, 51, 12), (11, 49, 48, 8), (67, 71, 54, 31), (14, 50, 47, 4), (2, 45, 46, 6), (71, 51, 44, 65), (8, 48, 64, 62), (48, 9, 60, 64), (44, 0, 61, 65), (12, 51, 71, 67), (3, 45, 70, 68), (45, 2, 66, 70), (13, 69, 63, 1)])
_uv = me_cube_002.uv_layers.new(name='UVMap')
_uv.uv.foreach_set('vector', [0.5137, 0.3976, 0.5137, 0.1954, 0.6313, 0.3976, 0.5725, 0.3976, 0.1607, 0.711, 0.1607, 0.7009, 0.2195, 0.7009, 0.2195, 0.711, 0.6431, 0.7514, 0.6313, 0.7514, 0.6313, 0.4987, 0.6431, 0.4987, 0.8666, 0.4077, 0.8666, 0.3976, 0.9254, 0.3976, 0.9254, 0.4077, 0.8666, 0.7514, 0.8078, 0.7514, 0.8078, 0.4987, 0.8666, 0.4987, 0.4548, 0.4077, 0.4548, 0.3976, 0.5137, 0.3976, 0.5137, 0.4077, 0.7489, 0.1954, 0.7489, 0.3976, 0.6313, 0.3976, 0.6313, 0.1954, 0.2195, 0.7009, 0.1607, 0.7009, 0.1607, 0.4987, 0.2195, 0.4987, 0.6607, 0.8525, 0.6313, 0.8525, 0.6313, 0.7514, 0.6607, 0.7514, 0.6901, 1.004, 0.6901, 0.7514, 0.7018, 0.7514, 0.7018, 1.004, 0.6901, 0.8525, 0.6901, 0.903, 0.6607, 0.903, 0.6607, 0.8525, 0.6607, 0.8525, 0.6607, 0.903, 0.6313, 0.903, 0.6313, 0.8525, 0.2195, 0.7009, 0.2195, 0.4987, 0.3372, 0.4987, 0.3372, 0.7009, 0.1019, 0.711, 0.1019, 0.802, 0.04306, 0.802, 0.04306, 0.711, 0.5137, 0.3976, 0.4548, 0.3976, 0.4548, 0.1954, 0.5137, 0.1954, 0.8078, 0.3976, 0.7489, 0.3976, 0.7489, 0.1954, 0.8078, 0.1954, 0.5137, 0.7009, 0.4548, 0.7009, 0.4548, 0.4987, 0.5137, 0.4987, 0.9718, 0.7211, 0.9718, 0.7111, 1.001, 0.7111, 1.001, 0.7211, 1.031, 0.7211, 1.031, 0.8115, 1.001, 0.8115, 1.001, 0.7211, 1.014, 0.4077, 1.014, 0.3976, 1.043, 0.3976, 1.043, 0.4077, 1.014, 0.3976, 0.9842, 0.3976, 0.9842, 0.1954, 1.014, 0.1954, 0.9718, 0.4987, 1.001, 0.4987, 1.001, 0.7111, 0.9718, 0.7111, 0.396, 0.711, 0.396, 0.802, 0.3372, 0.802, 0.3372, 0.711, 0.4548, 0.4987, 0.4548, 0.7009, 0.396, 0.7009, 0.3372, 0.7009, 1.001, 0.4987, 1.031, 0.4987, 1.031, 0.7111, 1.001, 0.7111, 0.5725, 0.4077, 0.5725, 0.3976, 0.6313, 0.3976, 0.6313, 0.4077, 0.1607, 0.4987, 0.1607, 0.7009, 0.1019, 0.7009, 0.04306, 0.7009, 0.8078, 0.3976, 0.8078, 0.1954, 0.9254, 0.3976, 0.8666, 0.3976, 0.9842, 0.4077, 0.9842, 0.3976, 1.014, 0.3976, 1.014, 0.4077, 1.043, 0.3976, 1.014, 0.3976, 1.014, 0.1954, 1.043, 0.1954, 0.5137, 0.7009, 0.5137, 0.4987, 0.6313, 0.4987, 0.6313, 0.7009, 0.5137, 0.711, 0.5137, 0.7009, 0.6313, 0.7009, 0.6313, 0.711, 0.7489, 0.4077, 0.7489, 0.4987, 0.6313, 0.4987, 0.6313, 0.4077, 0.6901, 0.8525, 0.6607, 0.8525, 0.6607, 0.7514, 0.6901, 0.7514, 0.4548, 0.1954, 0.4548, 0.3976, 0.3372, 0.3976, 0.3372, 0.1954, 0.2195, 0.711, 0.2195, 0.7009, 0.3372, 0.7009, 0.3372, 0.711, 0.4548, 0.4077, 0.4548, 0.4987, 0.3372, 0.4987, 0.3372, 0.4077, 0.4548, 0.3976, 0.4548, 0.4077, 0.3372, 0.4077, 0.3372, 0.3976, 0.2195, 0.802, 0.2195, 0.711, 0.3372, 0.711, 0.3372, 0.802, 0.7489, 0.3976, 0.7489, 0.4077, 0.6313, 0.4077, 0.6313, 0.3976, 0.5137, 0.802, 0.5137, 0.711, 0.6313, 0.711, 0.6313, 0.802, 0.9842, 0.4987, 0.9842, 0.4077, 1.014, 0.4077, 1.014, 0.4987, 0.5725, 0.4987, 0.5725, 0.4077, 0.6313, 0.4077, 0.6313, 0.4987, 0.396, 0.7009, 0.396, 0.711, 0.3372, 0.711, 0.3372, 0.7009, 1.014, 0.4987, 1.014, 0.4077, 1.043, 0.4077, 1.043, 0.4987, 1.031, 0.7111, 1.031, 0.7211, 1.001, 0.7211, 1.001, 0.7111, 0.9718, 0.8115, 0.9718, 0.7211, 1.001, 0.7211, 1.001, 0.8115, 0.1019, 0.7009, 0.1019, 0.711, 0.04306, 0.711, 0.04306, 0.7009, 0.8666, 0.4987, 0.9718, 0.4987, 0.9718, 0.7514, 0.8666, 0.7514, 0.4548, 0.4987, 0.4548, 0.4077, 0.5137, 0.4077, 0.5137, 0.4987, 0.8666, 0.4987, 0.8666, 0.4077, 0.9254, 0.4077, 0.9254, 0.4987, 0.7489, 0.7514, 0.6431, 0.7514, 0.6431, 0.4987, 0.7489, 0.4987, 0.1607, 0.802, 0.1607, 0.711, 0.2195, 0.711, 0.2195, 0.802, 0.9842, 0.4482, 0.9254, 0.4482, 0.9254, 0.1954, 0.9842, 0.1954, 0.5137, 0.4987, 0.5137, 0.4077, 0.5725, 0.4077, 0.5725, 0.4987, 0.5137, 0.4077, 0.5137, 0.3976, 0.5725, 0.3976, 0.5725, 0.4077, 0.4548, 0.711, 0.4548, 0.802, 0.396, 0.802, 0.396, 0.711, 0.8078, 0.4987, 0.8078, 0.4077, 0.8666, 0.4077, 0.8666, 0.4987, 0.1607, 0.7009, 0.1607, 0.711, 0.1019, 0.711, 0.1019, 0.7009, 0.1607, 0.711, 0.1607, 0.802, 0.1019, 0.802, 0.1019, 0.711, 0.8078, 0.7514, 0.7489, 0.7514, 0.7489, 0.4987, 0.8078, 0.4987])
me_cube_002.materials.append(mat_subwall)
me_cube_002.update()
me_cube_003 = bpy.data.meshes.new('Cube.003')
me_cube_003.from_pydata([(0.0, 0.25, 0.0), (0.0, 0.25, 1.0), (5.146e-07, 2.5, 0.0), (5.146e-07, 2.5, 1.0), (0.5, 0.25, 0.0), (0.5, 0.25, 1.0), (0.5, 2.5, 0.0), (0.5, 2.5, 1.0), (0.0, 1.863e-08, 0.0), (0.0, 1.863e-08, 1.0), (0.5, 1.863e-08, 1.0), (0.5, 1.863e-08, 0.0), (2.762e-07, 2.25, 0.0), (2.762e-07, 2.25, 1.0), (0.5, 2.25, 0.0), (0.5, 2.25, 1.0), (2.762e-07, 2.25, 3.0), (5.146e-07, 2.5, 3.0), (0.5, 2.5, 3.0), (0.5, 0.25, 3.0), (0.0, 0.25, 3.0), (0.5, 1.863e-08, 3.0), (0.0, 1.863e-08, 3.0), (0.5, 2.25, 3.0), (-1.0, 0.25, 0.0), (1.5, 0.25, 1.0), (-1.0, 2.25, 1.0), (-1.0, 2.5, 1.0), (-1.0, 2.5, 0.0), (-1.0, 4.955e-07, 0.0), (-1.0, 4.955e-07, 1.0), (-1.0, 2.25, 0.0), (1.5, 2.25, 0.0), (1.5, 2.5, 0.0), (1.5, 2.5, 1.0), (-1.0, 0.25, 1.0), (1.5, 0.25, 0.0), (1.5, -4.718e-07, 1.0), (1.5, -4.718e-07, 0.0), (1.5, 2.25, 1.0), (1.5, -4.718e-07, 3.0), (1.5, 0.25, 3.0), (1.5, 2.5, 3.0), (1.5, 2.25, 3.0), (0.0, 0.25, 0.9), (5.146e-07, 2.5, 0.9), (0.5, 2.5, 0.9), (0.5, 0.25, 0.9), (0.0, 1.863e-08, 0.9), (0.5, 1.863e-08, 0.9), (0.5, 2.25, 0.9), (2.762e-07, 2.25, 0.9), (-1.0, 2.5, 0.9), (-1.0, 4.955e-07, 0.9), (-1.0, 2.25, 0.9), (1.5, 2.25, 0.9), (1.5, -4.718e-07, 0.9), (1.5, 0.25, 0.9), (1.5, 2.5, 0.9), (-1.0, 0.25, 0.9), (-0.5, 2.57e-07, 1.0), (-0.5, 0.25, 0.0), (-0.5, 2.57e-07, 0.0), (-0.5, 0.25, 1.0), (-0.5, 2.57e-07, 0.9), (-0.5, 0.25, 0.9), (-0.5, 2.5, 0.0), (-0.5, 2.25, 0.0), (-0.5, 2.5, 1.0), (-0.5, 2.25, 1.0), (-0.5, 2.5, 0.9), (-0.5, 2.25, 0.9)], [], [(9, 22, 30, 60), (45, 3, 7, 46), (50, 15, 5, 47), (71, 69, 26, 54), (15, 13, 1, 5), (49, 10, 9, 48), (23, 15, 39, 43), (7, 3, 17, 18), (18, 23, 43, 42), (71, 65, 63, 69), (19, 20, 22, 21), (18, 17, 16, 23), (7, 18, 42, 34), (70, 66, 28, 52), (9, 10, 21, 22), (13, 15, 23, 16), (5, 1, 20, 19), (54, 26, 27, 52), (59, 24, 29, 53), (57, 25, 37, 56), (39, 34, 42, 43), (16, 17, 27, 26), (65, 61, 24, 59), (20, 1, 63, 35), (22, 20, 35, 30), (64, 60, 30, 53), (17, 3, 68, 27), (13, 16, 26, 69), (58, 34, 39, 55), (37, 25, 41, 40), (5, 19, 41, 25), (47, 5, 25, 57), (50, 14, 32, 55), (19, 21, 40, 41), (21, 10, 37, 40), (46, 7, 34, 58), (49, 11, 38, 56), (10, 49, 56, 37), (6, 46, 58, 33), (15, 50, 55, 39), (4, 47, 57, 36), (33, 58, 55, 32), (62, 64, 53, 29), (63, 65, 59, 35), (36, 57, 56, 38), (35, 59, 53, 30), (31, 54, 52, 28), (68, 70, 52, 27), (0, 44, 51, 12), (11, 49, 48, 8), (67, 71, 54, 31), (14, 50, 47, 4), (2, 45, 46, 6), (71, 51, 44, 65), (8, 48, 64, 62), (48, 9, 60, 64), (44, 0, 61, 65), (12, 51, 71, 67), (3, 45, 70, 68), (45, 2, 66, 70), (13, 69, 63, 1)])
_uv = me_cube_003.uv_layers.new(name='UVMap')
_uv.uv.foreach_set('vector', [0.5137, 0.3976, 0.5137, 0.1954, 0.6313, 0.3976, 0.5725, 0.3976, 0.1607, 0.711, 0.1607, 0.7009, 0.2195, 0.7009, 0.2195, 0.711, 0.6431, 0.7514, 0.6313, 0.7514, 0.6313, 0.4987, 0.6431, 0.4987, 0.8666, 0.4077, 0.8666, 0.3976, 0.9254, 0.3976, 0.9254, 0.4077, 0.8666, 0.7514, 0.8078, 0.7514, 0.8078, 0.4987, 0.8666, 0.4987, 0.4548, 0.4077, 0.4548, 0.3976, 0.5137, 0.3976, 0.5137, 0.4077, 0.7489, 0.1954, 0.7489, 0.3976, 0.6313, 0.3976, 0.6313, 0.1954, 0.2195, 0.7009, 0.1607, 0.7009, 0.1607, 0.4987, 0.2195, 0.4987, 0.6607, 0.8525, 0.6313, 0.8525, 0.6313, 0.7514, 0.6607, 0.7514, 0.6901, 1.004, 0.6901, 0.7514, 0.7018, 0.7514, 0.7018, 1.004, 0.6901, 0.8525, 0.6901, 0.903, 0.6607, 0.903, 0.6607, 0.8525, 0.6607, 0.8525, 0.6607, 0.903, 0.6313, 0.903, 0.6313, 0.8525, 0.2195, 0.7009, 0.2195, 0.4987, 0.3372, 0.4987, 0.3372, 0.7009, 0.1019, 0.711, 0.1019, 0.802, 0.04306, 0.802, 0.04306, 0.711, 0.5137, 0.3976, 0.4548, 0.3976, 0.4548, 0.1954, 0.5137, 0.1954, 0.8078, 0.3976, 0.7489, 0.3976, 0.7489, 0.1954, 0.8078, 0.1954, 0.5137, 0.7009, 0.4548, 0.7009, 0.4548, 0.4987, 0.5137, 0.4987, 0.9718, 0.7211, 0.9718, 0.7111, 1.001, 0.7111, 1.001, 0.7211, 1.031, 0.7211, 1.031, 0.8115, 1.001, 0.8115, 1.001, 0.7211, 1.014, 0.4077, 1.014, 0.3976, 1.043, 0.3976, 1.043, 0.4077, 1.014, 0.3976, 0.9842, 0.3976, 0.9842, 0.1954, 1.014, 0.1954, 0.9718, 0.4987, 1.001, 0.4987, 1.001, 0.7111, 0.9718, 0.7111, 0.396, 0.711, 0.396, 0.802, 0.3372, 0.802, 0.3372, 0.711, 0.4548, 0.4987, 0.4548, 0.7009, 0.396, 0.7009, 0.3372, 0.7009, 1.001, 0.4987, 1.031, 0.4987, 1.031, 0.7111, 1.001, 0.7111, 0.5725, 0.4077, 0.5725, 0.3976, 0.6313, 0.3976, 0.6313, 0.4077, 0.1607, 0.4987, 0.1607, 0.7009, 0.1019, 0.7009, 0.04306, 0.7009, 0.8078, 0.3976, 0.8078, 0.1954, 0.9254, 0.3976, 0.8666, 0.3976, 0.9842, 0.4077, 0.9842, 0.3976, 1.014, 0.3976, 1.014, 0.4077, 1.043, 0.3976, 1.014, 0.3976, 1.014, 0.1954, 1.043, 0.1954, 0.5137, 0.7009, 0.5137, 0.4987, 0.6313, 0.4987, 0.6313, 0.7009, 0.5137, 0.711, 0.5137, 0.7009, 0.6313, 0.7009, 0.6313, 0.711, 0.7489, 0.4077, 0.7489, 0.4987, 0.6313, 0.4987, 0.6313, 0.4077, 0.6901, 0.8525, 0.6607, 0.8525, 0.6607, 0.7514, 0.6901, 0.7514, 0.4548, 0.1954, 0.4548, 0.3976, 0.3372, 0.3976, 0.3372, 0.1954, 0.2195, 0.711, 0.2195, 0.7009, 0.3372, 0.7009, 0.3372, 0.711, 0.4548, 0.4077, 0.4548, 0.4987, 0.3372, 0.4987, 0.3372, 0.4077, 0.4548, 0.3976, 0.4548, 0.4077, 0.3372, 0.4077, 0.3372, 0.3976, 0.2195, 0.802, 0.2195, 0.711, 0.3372, 0.711, 0.3372, 0.802, 0.7489, 0.3976, 0.7489, 0.4077, 0.6313, 0.4077, 0.6313, 0.3976, 0.5137, 0.802, 0.5137, 0.711, 0.6313, 0.711, 0.6313, 0.802, 0.9842, 0.4987, 0.9842, 0.4077, 1.014, 0.4077, 1.014, 0.4987, 0.5725, 0.4987, 0.5725, 0.4077, 0.6313, 0.4077, 0.6313, 0.4987, 0.396, 0.7009, 0.396, 0.711, 0.3372, 0.711, 0.3372, 0.7009, 1.014, 0.4987, 1.014, 0.4077, 1.043, 0.4077, 1.043, 0.4987, 1.031, 0.7111, 1.031, 0.7211, 1.001, 0.7211, 1.001, 0.7111, 0.9718, 0.8115, 0.9718, 0.7211, 1.001, 0.7211, 1.001, 0.8115, 0.1019, 0.7009, 0.1019, 0.711, 0.04306, 0.711, 0.04306, 0.7009, 0.8666, 0.4987, 0.9718, 0.4987, 0.9718, 0.7514, 0.8666, 0.7514, 0.4548, 0.4987, 0.4548, 0.4077, 0.5137, 0.4077, 0.5137, 0.4987, 0.8666, 0.4987, 0.8666, 0.4077, 0.9254, 0.4077, 0.9254, 0.4987, 0.7489, 0.7514, 0.6431, 0.7514, 0.6431, 0.4987, 0.7489, 0.4987, 0.1607, 0.802, 0.1607, 0.711, 0.2195, 0.711, 0.2195, 0.802, 0.9842, 0.4482, 0.9254, 0.4482, 0.9254, 0.1954, 0.9842, 0.1954, 0.5137, 0.4987, 0.5137, 0.4077, 0.5725, 0.4077, 0.5725, 0.4987, 0.5137, 0.4077, 0.5137, 0.3976, 0.5725, 0.3976, 0.5725, 0.4077, 0.4548, 0.711, 0.4548, 0.802, 0.396, 0.802, 0.396, 0.711, 0.8078, 0.4987, 0.8078, 0.4077, 0.8666, 0.4077, 0.8666, 0.4987, 0.1607, 0.7009, 0.1607, 0.711, 0.1019, 0.711, 0.1019, 0.7009, 0.1607, 0.711, 0.1607, 0.802, 0.1019, 0.802, 0.1019, 0.711, 0.8078, 0.7514, 0.7489, 0.7514, 0.7489, 0.4987, 0.8078, 0.4987])
me_cube_003.materials.append(mat_subwall)
me_cube_003.update()
me_cube_004 = bpy.data.meshes.new('Cube.004')
me_cube_004.from_pydata([(0.0, 0.0, 0.0), (0.0, 0.0, 0.2), (0.0, 1.0, 0.0), (0.0, 1.0, 4.0), (10.0, 0.0, 0.0), (10.0, 0.0, 0.2), (10.0, 1.0, 0.0), (10.0, 1.0, 4.0)], [], [(0, 1, 3, 2), (2, 3, 7, 6), (6, 7, 5, 4), (4, 5, 1, 0), (7, 3, 1, 5)])
_uv = me_cube_004.uv_layers.new(name='UVMap')
_uv.uv.foreach_set('vector', [0.375, 0.0, 0.625, 0.0, 0.625, 0.25, 0.375, 0.25, 0.375, 0.25, 0.625, 0.25, 0.625, 0.5, 0.375, 0.5, 0.375, 0.5, 0.625, 0.5, 0.625, 0.75, 0.375, 0.75, 0.375, 0.75, 0.625, 0.75, 0.625, 1.0, 0.375, 1.0, 0.625, 0.5, 0.875, 0.5, 0.875, 0.75, 0.625, 0.75])
me_cube_004.materials.append(mat_subwall)
me_cube_004.update()

# ---- objects
ob_floors = bpy.data.objects.new('Floors', me_plane_001)
ob_walls = bpy.data.objects.new('Walls', me_plane_002)
ob_border_001 = bpy.data.objects.new('Border.001', me_cube)
ob_shootingrange_001 = bpy.data.objects.new('ShootingRange.001', me_cube_001)
ob_shootingrange_002 = bpy.data.objects.new('ShootingRange.002', me_cube_002)
ob_shootingrange_003 = bpy.data.objects.new('ShootingRange.003', me_cube_003)
ob_border_002 = bpy.data.objects.new('Border.002', me_cube_004)

# ---- transforms, parenting, visibility, modifiers, constraints
ob_floors.location = (0.0, 0.0, 0.0)
ob_walls.location = (0.0, 0.0, 0.0)
_m = ob_walls.modifiers.new('Solidify', 'SOLIDIFY')
_m.thickness = 0.5
_m.offset = 1.0
_m.use_even_offset = True
_m.use_quality_normals = True
ob_border_001.location = (0.0, 5.0, 0.0)
ob_shootingrange_001.location = (0.0, 7.5, 0.0)
ob_shootingrange_001.rotation_euler = (0.0, -0.0, 1.571)
ob_shootingrange_002.location = (-2.5, 7.5, 0.0)
ob_shootingrange_002.rotation_euler = (0.0, -0.0, 1.571)
ob_shootingrange_003.location = (-5.0, 7.5, 0.0)
ob_shootingrange_003.rotation_euler = (0.0, -0.0, 1.571)
ob_border_002.location = (-10.0, 30.0, 0.0)

# ---- collection membership
col_collection.objects.link(ob_floors)
col_collection.objects.link(ob_walls)
col_collection.objects.link(ob_border_001)
col_collection.objects.link(ob_shootingrange_001)
col_collection.objects.link(ob_shootingrange_002)
col_collection.objects.link(ob_shootingrange_003)
col_collection.objects.link(ob_border_002)

# ---- scene / render settings (as saved in the file)
scene.frame_start = 1; scene.frame_end = 250; scene.frame_set(1)
scene.render.engine = 'BLENDER_EEVEE_NEXT'
scene.eevee.ray_tracing_options.trace_max_roughness = 0.0
bpy.context.view_layer.update()

# ---- added for rendering (the .blend has no active camera and no usable light): camera, sun
cam_auto = bpy.data.cameras.new('AutoCamera')
cam_auto.lens = 50.0
cam_auto.sensor_width = 36.0
cam_auto.clip_end = 1588.05
ob_auto_camera = bpy.data.objects.new('AutoCamera', cam_auto)
scene.collection.objects.link(ob_auto_camera)
ob_auto_camera.location = (103.988, -105.585, 73.3902)
ob_auto_camera.rotation_euler = (1.09748, -7.21219e-08, 0.694738)
scene.camera = ob_auto_camera
light_auto_sun = bpy.data.lights.new('AutoSun', 'SUN')
light_auto_sun.energy = 3.0
light_auto_sun.angle = 0.0523599
ob_auto_sun = bpy.data.objects.new('AutoSun', light_auto_sun)
scene.collection.objects.link(ob_auto_sun)
ob_auto_sun.rotation_euler = (0.872665, 0.174533, 0.523599)
bpy.context.view_layer.update()
